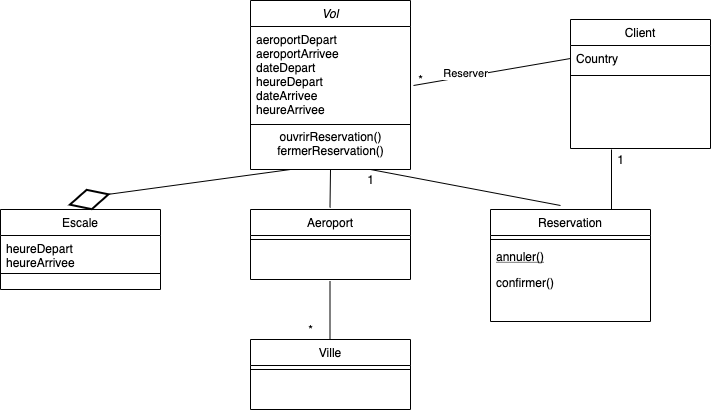

The diagram above was exported from draw.io. Its source (the exported page's mxGraphModel, read from the mxfile embedded in the PNG):
<mxGraphModel dx="946" dy="614" grid="1" gridSize="10" guides="1" tooltips="1" connect="1" arrows="1" fold="1" page="1" pageScale="1" pageWidth="827" pageHeight="1169" math="0" shadow="0">
  <root>
    <mxCell id="WIyWlLk6GJQsqaUBKTNV-0" />
    <mxCell id="WIyWlLk6GJQsqaUBKTNV-1" parent="WIyWlLk6GJQsqaUBKTNV-0" />
    <mxCell id="zkfFHV4jXpPFQw0GAbJ--0" value="Vol" style="swimlane;fontStyle=2;align=center;verticalAlign=top;childLayout=stackLayout;horizontal=1;startSize=26;horizontalStack=0;resizeParent=1;resizeLast=0;collapsible=1;marginBottom=0;rounded=0;shadow=0;strokeWidth=1;" parent="WIyWlLk6GJQsqaUBKTNV-1" vertex="1">
      <mxGeometry x="320" y="101" width="160" height="169" as="geometry">
        <mxRectangle x="230" y="140" width="160" height="26" as="alternateBounds" />
      </mxGeometry>
    </mxCell>
    <mxCell id="zkfFHV4jXpPFQw0GAbJ--1" value="aeroportDepart&#10;aeroportArrivee&#10;dateDepart&#10;heureDepart&#10;dateArrivee&#10;heureArrivee" style="text;align=left;verticalAlign=top;spacingLeft=4;spacingRight=4;overflow=hidden;rotatable=0;points=[[0,0.5],[1,0.5]];portConstraint=eastwest;" parent="zkfFHV4jXpPFQw0GAbJ--0" vertex="1">
      <mxGeometry y="26" width="160" height="94" as="geometry" />
    </mxCell>
    <mxCell id="zkfFHV4jXpPFQw0GAbJ--4" value="" style="line;html=1;strokeWidth=1;align=left;verticalAlign=middle;spacingTop=-1;spacingLeft=3;spacingRight=3;rotatable=0;labelPosition=right;points=[];portConstraint=eastwest;" parent="zkfFHV4jXpPFQw0GAbJ--0" vertex="1">
      <mxGeometry y="120" width="160" height="8" as="geometry" />
    </mxCell>
    <mxCell id="CRq99tUva5t3vJbopfzj-31" value="ouvrirReservation()&lt;br&gt;fermerReservation()" style="text;html=1;align=center;verticalAlign=middle;resizable=0;points=[];autosize=1;" vertex="1" parent="zkfFHV4jXpPFQw0GAbJ--0">
      <mxGeometry y="128" width="160" height="30" as="geometry" />
    </mxCell>
    <mxCell id="zkfFHV4jXpPFQw0GAbJ--6" value="Reservation" style="swimlane;fontStyle=0;align=center;verticalAlign=top;childLayout=stackLayout;horizontal=1;startSize=26;horizontalStack=0;resizeParent=1;resizeLast=0;collapsible=1;marginBottom=0;rounded=0;shadow=0;strokeWidth=1;" parent="WIyWlLk6GJQsqaUBKTNV-1" vertex="1">
      <mxGeometry x="560" y="310" width="160" height="112" as="geometry">
        <mxRectangle x="130" y="380" width="160" height="26" as="alternateBounds" />
      </mxGeometry>
    </mxCell>
    <mxCell id="zkfFHV4jXpPFQw0GAbJ--9" value="" style="line;html=1;strokeWidth=1;align=left;verticalAlign=middle;spacingTop=-1;spacingLeft=3;spacingRight=3;rotatable=0;labelPosition=right;points=[];portConstraint=eastwest;" parent="zkfFHV4jXpPFQw0GAbJ--6" vertex="1">
      <mxGeometry y="26" width="160" height="8" as="geometry" />
    </mxCell>
    <mxCell id="zkfFHV4jXpPFQw0GAbJ--10" value="annuler()" style="text;align=left;verticalAlign=top;spacingLeft=4;spacingRight=4;overflow=hidden;rotatable=0;points=[[0,0.5],[1,0.5]];portConstraint=eastwest;fontStyle=4" parent="zkfFHV4jXpPFQw0GAbJ--6" vertex="1">
      <mxGeometry y="34" width="160" height="26" as="geometry" />
    </mxCell>
    <mxCell id="zkfFHV4jXpPFQw0GAbJ--11" value="confirmer()" style="text;align=left;verticalAlign=top;spacingLeft=4;spacingRight=4;overflow=hidden;rotatable=0;points=[[0,0.5],[1,0.5]];portConstraint=eastwest;" parent="zkfFHV4jXpPFQw0GAbJ--6" vertex="1">
      <mxGeometry y="60" width="160" height="26" as="geometry" />
    </mxCell>
    <mxCell id="zkfFHV4jXpPFQw0GAbJ--13" value="Escale" style="swimlane;fontStyle=0;align=center;verticalAlign=top;childLayout=stackLayout;horizontal=1;startSize=26;horizontalStack=0;resizeParent=1;resizeLast=0;collapsible=1;marginBottom=0;rounded=0;shadow=0;strokeWidth=1;" parent="WIyWlLk6GJQsqaUBKTNV-1" vertex="1">
      <mxGeometry x="70" y="310" width="160" height="80" as="geometry">
        <mxRectangle x="340" y="380" width="170" height="26" as="alternateBounds" />
      </mxGeometry>
    </mxCell>
    <mxCell id="zkfFHV4jXpPFQw0GAbJ--14" value="heureDepart&#10;heureArrivee" style="text;align=left;verticalAlign=top;spacingLeft=4;spacingRight=4;overflow=hidden;rotatable=0;points=[[0,0.5],[1,0.5]];portConstraint=eastwest;" parent="zkfFHV4jXpPFQw0GAbJ--13" vertex="1">
      <mxGeometry y="26" width="160" height="34" as="geometry" />
    </mxCell>
    <mxCell id="zkfFHV4jXpPFQw0GAbJ--15" value="" style="line;html=1;strokeWidth=1;align=left;verticalAlign=middle;spacingTop=-1;spacingLeft=3;spacingRight=3;rotatable=0;labelPosition=right;points=[];portConstraint=eastwest;" parent="zkfFHV4jXpPFQw0GAbJ--13" vertex="1">
      <mxGeometry y="60" width="160" height="8" as="geometry" />
    </mxCell>
    <mxCell id="zkfFHV4jXpPFQw0GAbJ--17" value="Client" style="swimlane;fontStyle=0;align=center;verticalAlign=top;childLayout=stackLayout;horizontal=1;startSize=26;horizontalStack=0;resizeParent=1;resizeLast=0;collapsible=1;marginBottom=0;rounded=0;shadow=0;strokeWidth=1;" parent="WIyWlLk6GJQsqaUBKTNV-1" vertex="1">
      <mxGeometry x="640" y="120" width="140" height="129" as="geometry">
        <mxRectangle x="550" y="140" width="160" height="26" as="alternateBounds" />
      </mxGeometry>
    </mxCell>
    <mxCell id="zkfFHV4jXpPFQw0GAbJ--22" value="Country" style="text;align=left;verticalAlign=top;spacingLeft=4;spacingRight=4;overflow=hidden;rotatable=0;points=[[0,0.5],[1,0.5]];portConstraint=eastwest;rounded=0;shadow=0;html=0;" parent="zkfFHV4jXpPFQw0GAbJ--17" vertex="1">
      <mxGeometry y="26" width="140" height="26" as="geometry" />
    </mxCell>
    <mxCell id="zkfFHV4jXpPFQw0GAbJ--23" value="" style="line;html=1;strokeWidth=1;align=left;verticalAlign=middle;spacingTop=-1;spacingLeft=3;spacingRight=3;rotatable=0;labelPosition=right;points=[];portConstraint=eastwest;" parent="zkfFHV4jXpPFQw0GAbJ--17" vertex="1">
      <mxGeometry y="52" width="140" height="8" as="geometry" />
    </mxCell>
    <mxCell id="CRq99tUva5t3vJbopfzj-0" value="Aeroport" style="swimlane;fontStyle=0;align=center;verticalAlign=top;childLayout=stackLayout;horizontal=1;startSize=26;horizontalStack=0;resizeParent=1;resizeLast=0;collapsible=1;marginBottom=0;rounded=0;shadow=0;strokeWidth=1;" vertex="1" parent="WIyWlLk6GJQsqaUBKTNV-1">
      <mxGeometry x="320" y="310" width="160" height="70" as="geometry">
        <mxRectangle x="340" y="380" width="170" height="26" as="alternateBounds" />
      </mxGeometry>
    </mxCell>
    <mxCell id="CRq99tUva5t3vJbopfzj-2" value="" style="line;html=1;strokeWidth=1;align=left;verticalAlign=middle;spacingTop=-1;spacingLeft=3;spacingRight=3;rotatable=0;labelPosition=right;points=[];portConstraint=eastwest;" vertex="1" parent="CRq99tUva5t3vJbopfzj-0">
      <mxGeometry y="26" width="160" height="8" as="geometry" />
    </mxCell>
    <mxCell id="CRq99tUva5t3vJbopfzj-3" value="Ville" style="swimlane;fontStyle=0;align=center;verticalAlign=top;childLayout=stackLayout;horizontal=1;startSize=26;horizontalStack=0;resizeParent=1;resizeLast=0;collapsible=1;marginBottom=0;rounded=0;shadow=0;strokeWidth=1;" vertex="1" parent="WIyWlLk6GJQsqaUBKTNV-1">
      <mxGeometry x="320" y="440" width="160" height="70" as="geometry">
        <mxRectangle x="340" y="380" width="170" height="26" as="alternateBounds" />
      </mxGeometry>
    </mxCell>
    <mxCell id="CRq99tUva5t3vJbopfzj-5" value="" style="line;html=1;strokeWidth=1;align=left;verticalAlign=middle;spacingTop=-1;spacingLeft=3;spacingRight=3;rotatable=0;labelPosition=right;points=[];portConstraint=eastwest;" vertex="1" parent="CRq99tUva5t3vJbopfzj-3">
      <mxGeometry y="26" width="160" height="8" as="geometry" />
    </mxCell>
    <mxCell id="CRq99tUva5t3vJbopfzj-14" value="" style="endArrow=none;html=1;entryX=0.5;entryY=1;entryDx=0;entryDy=0;" edge="1" parent="WIyWlLk6GJQsqaUBKTNV-1" target="zkfFHV4jXpPFQw0GAbJ--0">
      <mxGeometry width="50" height="50" relative="1" as="geometry">
        <mxPoint x="399.5" y="308" as="sourcePoint" />
        <mxPoint x="399.5" y="258" as="targetPoint" />
      </mxGeometry>
    </mxCell>
    <mxCell id="CRq99tUva5t3vJbopfzj-18" value="" style="endArrow=none;html=1;" edge="1" parent="WIyWlLk6GJQsqaUBKTNV-1">
      <mxGeometry width="50" height="50" relative="1" as="geometry">
        <mxPoint x="399.5" y="382" as="sourcePoint" />
        <mxPoint x="399.5" y="440" as="targetPoint" />
        <Array as="points">
          <mxPoint x="399.5" y="440" />
        </Array>
      </mxGeometry>
    </mxCell>
    <mxCell id="CRq99tUva5t3vJbopfzj-19" value="" style="endArrow=none;html=1;entryX=0.75;entryY=1;entryDx=0;entryDy=0;" edge="1" parent="WIyWlLk6GJQsqaUBKTNV-1" target="zkfFHV4jXpPFQw0GAbJ--0">
      <mxGeometry width="50" height="50" relative="1" as="geometry">
        <mxPoint x="630" y="306" as="sourcePoint" />
        <mxPoint x="410" y="220" as="targetPoint" />
      </mxGeometry>
    </mxCell>
    <mxCell id="CRq99tUva5t3vJbopfzj-20" value="" style="endArrow=none;html=1;exitX=0;exitY=0.5;exitDx=0;exitDy=0;entryX=0.25;entryY=1;entryDx=0;entryDy=0;exitPerimeter=0;" edge="1" parent="WIyWlLk6GJQsqaUBKTNV-1" source="CRq99tUva5t3vJbopfzj-33" target="zkfFHV4jXpPFQw0GAbJ--0">
      <mxGeometry width="50" height="50" relative="1" as="geometry">
        <mxPoint x="310" y="318" as="sourcePoint" />
        <mxPoint x="350" y="270" as="targetPoint" />
      </mxGeometry>
    </mxCell>
    <mxCell id="CRq99tUva5t3vJbopfzj-21" value="" style="endArrow=none;html=1;exitX=0;exitY=0.5;exitDx=0;exitDy=0;" edge="1" parent="WIyWlLk6GJQsqaUBKTNV-1" source="zkfFHV4jXpPFQw0GAbJ--22">
      <mxGeometry width="50" height="50" relative="1" as="geometry">
        <mxPoint x="630" y="186" as="sourcePoint" />
        <mxPoint x="483" y="186" as="targetPoint" />
      </mxGeometry>
    </mxCell>
    <mxCell id="CRq99tUva5t3vJbopfzj-22" value="Reserver" style="edgeLabel;html=1;align=center;verticalAlign=middle;resizable=0;points=[];" vertex="1" connectable="0" parent="CRq99tUva5t3vJbopfzj-21">
      <mxGeometry x="0.3337" y="-4" relative="1" as="geometry">
        <mxPoint as="offset" />
      </mxGeometry>
    </mxCell>
    <mxCell id="CRq99tUva5t3vJbopfzj-24" value="*" style="text;html=1;align=center;verticalAlign=middle;resizable=0;points=[];autosize=1;" vertex="1" parent="WIyWlLk6GJQsqaUBKTNV-1">
      <mxGeometry x="480" y="170" width="20" height="20" as="geometry" />
    </mxCell>
    <mxCell id="CRq99tUva5t3vJbopfzj-25" value="" style="endArrow=none;html=1;" edge="1" parent="WIyWlLk6GJQsqaUBKTNV-1">
      <mxGeometry width="50" height="50" relative="1" as="geometry">
        <mxPoint x="681" y="310" as="sourcePoint" />
        <mxPoint x="681" y="250" as="targetPoint" />
      </mxGeometry>
    </mxCell>
    <mxCell id="CRq99tUva5t3vJbopfzj-26" value="1" style="text;html=1;align=center;verticalAlign=middle;resizable=0;points=[];autosize=1;" vertex="1" parent="WIyWlLk6GJQsqaUBKTNV-1">
      <mxGeometry x="680" y="250" width="20" height="20" as="geometry" />
    </mxCell>
    <mxCell id="CRq99tUva5t3vJbopfzj-27" value="1" style="text;html=1;align=center;verticalAlign=middle;resizable=0;points=[];autosize=1;" vertex="1" parent="WIyWlLk6GJQsqaUBKTNV-1">
      <mxGeometry x="430" y="270" width="20" height="20" as="geometry" />
    </mxCell>
    <mxCell id="CRq99tUva5t3vJbopfzj-32" value="*" style="text;html=1;align=center;verticalAlign=middle;resizable=0;points=[];autosize=1;" vertex="1" parent="WIyWlLk6GJQsqaUBKTNV-1">
      <mxGeometry x="370" y="420" width="20" height="20" as="geometry" />
    </mxCell>
    <mxCell id="CRq99tUva5t3vJbopfzj-33" value="" style="strokeWidth=2;html=1;shape=mxgraph.flowchart.decision;whiteSpace=wrap;rotation=-195;" vertex="1" parent="WIyWlLk6GJQsqaUBKTNV-1">
      <mxGeometry x="138.71" y="290" width="40" height="20" as="geometry" />
    </mxCell>
  </root>
</mxGraphModel>